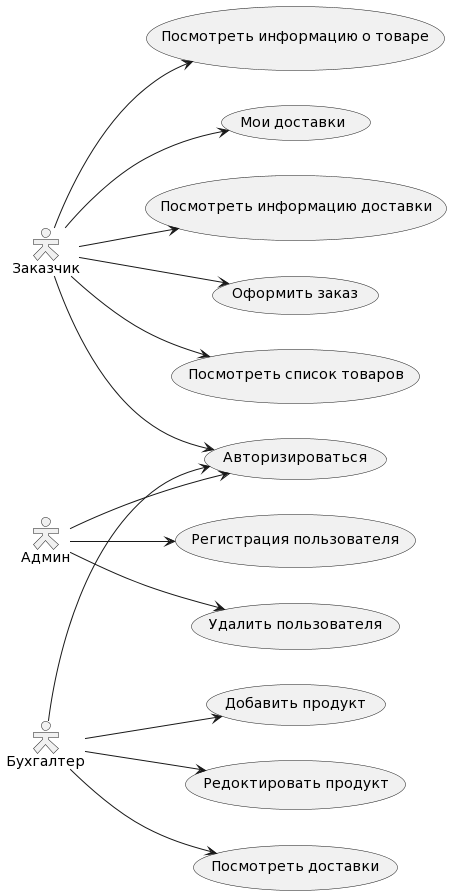

The diagram above was rendered by PlantUML. Its source (embedded in the PNG):
@startuml
skinparam actorStyle Hollow
left to right direction
:Админ: as Admin
(Admin) --> (Авторизироваться)
(Admin) --> (Регистрация пользователя)
(Admin) --> (Удалить пользователя)



left to right direction
:Заказчик:  as User
(User) --> (Оформить заказ)
(User) --> (Авторизироваться)
(User) --> (Посмотреть список товаров)
(User) --> (Посмотреть информацию о товаре)
(User) --> (Мои доставки)
(User) --> (Посмотреть информацию доставки)



left to right direction
:Бухгалтер: as Worker
(Worker) --> (Добавить продукт)
(Worker) --> (Редоктировать продукт)
(Worker) --> (Авторизироваться)
(Worker) --> (Посмотреть доставки)
@enduml